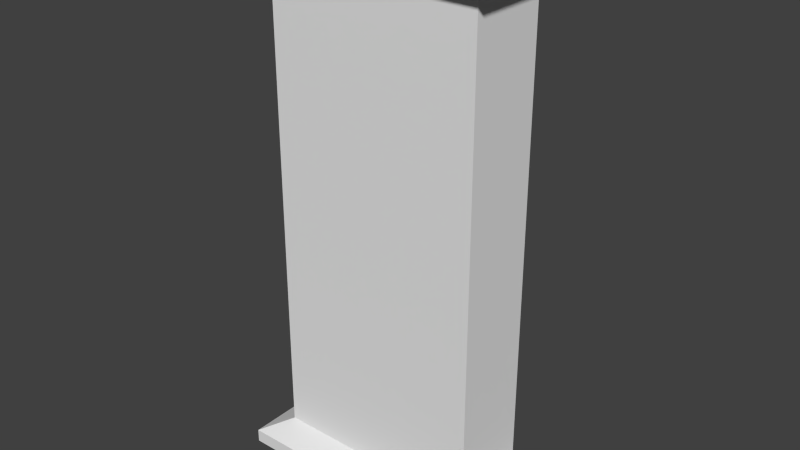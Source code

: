 # Source: Wall.blend  (saved by Blender 2.76.0; exported with 4.5.12 LTS)
import bpy
from mathutils import Matrix  # noqa: F401  (used for matrix-valued properties, if any)

bpy.ops.wm.read_factory_settings(use_empty=True)
scene = bpy.context.scene
scene.name = 'Scene'

# ---- collections
col_collection_1 = bpy.data.collections.new('Collection 1'); scene.collection.children.link(col_collection_1)

# ---- world
world_world = bpy.data.worlds.new('World'); scene.world = world_world
world_world.color = (0.05088, 0.05088, 0.05088)
world_world.use_sun_shadow = False
world_world.sun_shadow_jitter_overblur = 0.0
world_world.cycles.sampling_method = 'MANUAL'
world_world.cycles.sample_map_resolution = 256

# ---- meshes
me_cube = bpy.data.meshes.new('Cube')
me_cube.from_pydata([(-0.8, 0.2, 0.2), (-0.8, 0.2, 3.8), (-0.8, 0.8, 0.2), (-0.8, 0.8, 3.8), (0.8, 0.2, 0.2), (0.8, 0.2, 3.8), (0.8, 0.8, 0.2), (0.8, 0.8, 3.8), (-1.0, 1.0, 0.1), (-1.0, 0.0, 0.1), (1.0, 1.0, 0.1), (1.0, 0.0, 0.1), (-1.0, 0.0, 3.9), (-1.0, 1.0, 3.9), (1.0, 1.0, 3.9), (1.0, 0.0, 3.9), (-1.0, 1.0, 0.0), (-1.0, 0.0, 0.0), (1.0, 1.0, 0.0), (1.0, 0.0, 0.0), (-1.0, 0.0, 4.0), (-1.0, 1.0, 4.0), (1.0, 1.0, 4.0), (1.0, 0.0, 4.0)], [], [(1, 3, 2, 0), (3, 7, 6, 2), (7, 5, 4, 6), (5, 1, 0, 4), (4, 0, 9, 11), (5, 7, 14, 15), (10, 11, 19, 18), (6, 4, 11, 10), (0, 2, 8, 9), (2, 6, 10, 8), (15, 14, 22, 23), (3, 1, 12, 13), (1, 5, 15, 12), (7, 3, 13, 14), (17, 16, 18, 19), (9, 8, 16, 17), (11, 9, 17, 19), (8, 10, 18, 16), (23, 22, 21, 20), (13, 12, 20, 21), (12, 15, 23, 20), (14, 13, 21, 22)])
me_cube.use_remesh_preserve_volume = False
me_cube.use_remesh_preserve_attributes = False
me_cube.use_mirror_vertex_groups = False
me_cube.update()

# ---- objects
ob_cube = bpy.data.objects.new('Cube', me_cube)

# ---- transforms, parenting, visibility, modifiers, constraints
ob_cube.location = (0.0, 0.0, 0.0)
ob_cube.lineart.crease_threshold = 0.0

# ---- collection membership
col_collection_1.objects.link(ob_cube)

# ---- scene / render settings (as saved in the file)
scene.frame_start = 1; scene.frame_end = 250; scene.frame_set(12)
scene.render.engine = 'BLENDER_EEVEE_NEXT'
scene.render.resolution_percentage = 50
scene.render.dither_intensity = 0.0
scene.cycles.use_denoising = False
scene.cycles.samples = 10
scene.cycles.sampling_pattern = 'TABULATED_SOBOL'
scene.cycles.light_sampling_threshold = 0.0
scene.cycles.use_adaptive_sampling = False
scene.cycles.use_light_tree = False
scene.cycles.blur_glossy = 0.0
scene.cycles.pixel_filter_type = 'GAUSSIAN'
scene.cycles.sample_clamp_indirect = 0.0
scene.view_settings.view_transform = 'Standard'
bpy.context.view_layer.update()

# ---- added for rendering (the .blend has no active camera and no usable light): camera, sun
cam_auto = bpy.data.cameras.new('AutoCamera')
cam_auto.lens = 50.0
cam_auto.sensor_width = 36.0
cam_auto.clip_end = 1000.0
ob_auto_camera = bpy.data.objects.new('AutoCamera', cam_auto)
scene.collection.objects.link(ob_auto_camera)
ob_auto_camera.location = (4.23991, -4.58789, 5.39193)
ob_auto_camera.rotation_euler = (1.09748, -7.21219e-08, 0.694738)
scene.camera = ob_auto_camera
light_auto_sun = bpy.data.lights.new('AutoSun', 'SUN')
light_auto_sun.energy = 3.0
light_auto_sun.angle = 0.0523599
ob_auto_sun = bpy.data.objects.new('AutoSun', light_auto_sun)
scene.collection.objects.link(ob_auto_sun)
ob_auto_sun.rotation_euler = (0.872665, 0.174533, 0.523599)
bpy.context.view_layer.update()

